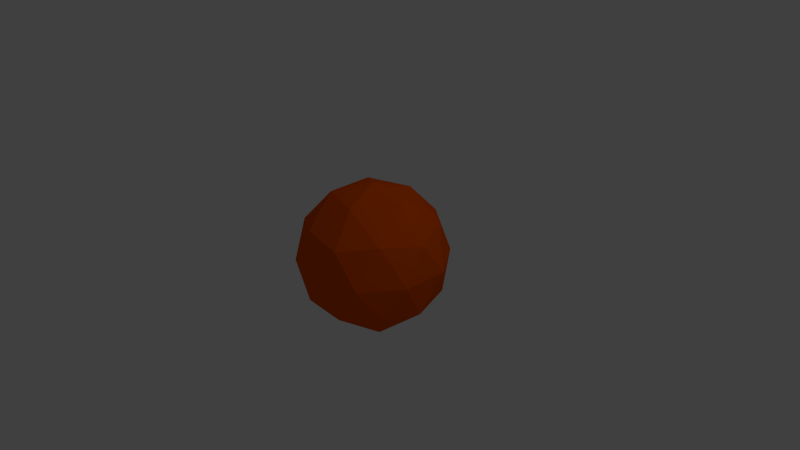 # Source: comet.blend  (saved by Blender 2.76.0; exported with 4.5.12 LTS)
import bpy
from mathutils import Matrix  # noqa: F401  (used for matrix-valued properties, if any)

bpy.ops.wm.read_factory_settings(use_empty=True)
scene = bpy.context.scene
scene.name = 'Scene'

# ---- collections
col_collection_1 = bpy.data.collections.new('Collection 1'); scene.collection.children.link(col_collection_1)

# ---- materials (node trees are filled in below, after node groups)
mat_material = bpy.data.materials.new('Material')
mat_material.alpha_threshold = 0.0
mat_material.use_transparent_shadow = False
mat_material.diffuse_color = (0.8, 0.09318, 0.0, 1.0)
mat_material.roughness = 0.5

# ---- material node trees

# ---- world
world_world = bpy.data.worlds.new('World'); scene.world = world_world
world_world.color = (0.05088, 0.05088, 0.05088)
world_world.use_sun_shadow = False
world_world.sun_shadow_jitter_overblur = 0.0
world_world.cycles.sampling_method = 'MANUAL'
world_world.cycles.sample_map_resolution = 256

# ---- cameras
cam_camera = bpy.data.cameras.new('Camera')
cam_camera.clip_end = 100.0
cam_camera.lens = 35.0
cam_camera.sensor_width = 32.0
cam_camera.sensor_height = 18.0
cam_camera.ortho_scale = 7.314
cam_camera.dof.focus_distance = 0.0
cam_camera.dof.aperture_fstop = 128.0

# ---- lights
light_lamp = bpy.data.lights.new('Lamp', 'POINT')
light_lamp.transmission_factor = 0.0
light_lamp.cutoff_distance = 30.0
light_lamp.energy = 100.0
light_lamp.shadow_buffer_clip_start = 1.001
light_lamp.shadow_soft_size = 0.1
light_lamp.shadow_maximum_resolution = 0.006
light_lamp.use_absolute_resolution = True
light_lamp.cycles.use_multiple_importance_sampling = False

# ---- meshes
me_icosphere = bpy.data.meshes.new('Icosphere')
me_icosphere.from_pydata([(0.0, 0.0, -1.0), (0.7236, -0.5257, -0.4472), (-0.2764, -0.8506, -0.4472), (-0.8944, 0.0, -0.4472), (-0.2764, 0.8506, -0.4472), (0.7236, 0.5257, -0.4472), (0.2764, -0.8506, 0.4472), (-0.7236, -0.5257, 0.4472), (-0.7236, 0.5257, 0.4472), (0.2764, 0.8506, 0.4472), (0.8944, 0.0, 0.4472), (0.0, 0.0, 1.0), (-0.1625, -0.5, -0.8507), (0.4253, -0.309, -0.8507), (0.2629, -0.809, -0.5257), (0.8506, 0.0, -0.5257), (0.4253, 0.309, -0.8507), (-0.5257, 0.0, -0.8507), (-0.6882, -0.5, -0.5257), (-0.1625, 0.5, -0.8507), (-0.6882, 0.5, -0.5257), (0.2629, 0.809, -0.5257), (0.9511, -0.309, 0.0), (0.9511, 0.309, 0.0), (0.0, -1.0, 0.0), (0.5878, -0.809, 0.0), (-0.9511, -0.309, 0.0), (-0.5878, -0.809, 0.0), (-0.5878, 0.809, 0.0), (-0.9511, 0.309, 0.0), (0.5878, 0.809, 0.0), (0.0, 1.0, 0.0), (0.6882, -0.5, 0.5257), (-0.2629, -0.809, 0.5257), (-0.8506, 0.0, 0.5257), (-0.2629, 0.809, 0.5257), (0.6882, 0.5, 0.5257), (0.1625, -0.5, 0.8507), (0.5257, 0.0, 0.8507), (-0.4253, -0.309, 0.8507), (-0.4253, 0.309, 0.8507), (0.1625, 0.5, 0.8507)], [], [(0, 13, 12), (1, 13, 15), (0, 12, 17), (0, 17, 19), (0, 19, 16), (1, 15, 22), (2, 14, 24), (3, 18, 26), (4, 20, 28), (5, 21, 30), (1, 22, 25), (2, 24, 27), (3, 26, 29), (4, 28, 31), (5, 30, 23), (6, 32, 37), (7, 33, 39), (8, 34, 40), (9, 35, 41), (10, 36, 38), (38, 41, 11), (38, 36, 41), (36, 9, 41), (41, 40, 11), (41, 35, 40), (35, 8, 40), (40, 39, 11), (40, 34, 39), (34, 7, 39), (39, 37, 11), (39, 33, 37), (33, 6, 37), (37, 38, 11), (37, 32, 38), (32, 10, 38), (23, 36, 10), (23, 30, 36), (30, 9, 36), (31, 35, 9), (31, 28, 35), (28, 8, 35), (29, 34, 8), (29, 26, 34), (26, 7, 34), (27, 33, 7), (27, 24, 33), (24, 6, 33), (25, 32, 6), (25, 22, 32), (22, 10, 32), (30, 31, 9), (30, 21, 31), (21, 4, 31), (28, 29, 8), (28, 20, 29), (20, 3, 29), (26, 27, 7), (26, 18, 27), (18, 2, 27), (24, 25, 6), (24, 14, 25), (14, 1, 25), (22, 23, 10), (22, 15, 23), (15, 5, 23), (16, 21, 5), (16, 19, 21), (19, 4, 21), (19, 20, 4), (19, 17, 20), (17, 3, 20), (17, 18, 3), (17, 12, 18), (12, 2, 18), (15, 16, 5), (15, 13, 16), (13, 0, 16), (12, 14, 2), (12, 13, 14), (13, 1, 14)])
me_icosphere.materials.append(mat_material)
me_icosphere.use_remesh_preserve_volume = False
me_icosphere.use_remesh_preserve_attributes = False
me_icosphere.use_mirror_vertex_groups = False
me_icosphere.update()

# ---- objects
ob_icosphere = bpy.data.objects.new('Icosphere', me_icosphere)
ob_lamp = bpy.data.objects.new('Lamp', light_lamp)
ob_camera = bpy.data.objects.new('Camera', cam_camera)

# ---- transforms, parenting, visibility, modifiers, constraints
ob_icosphere.location = (0.0, 0.0, 0.0)
ob_icosphere.lineart.crease_threshold = 0.0
ob_lamp.location = (4.076, 1.005, 5.904)
ob_lamp.rotation_euler = (0.6503, 0.05522, 1.866)
ob_lamp.lock_rotations_4d = False
ob_lamp.empty_display_type = 'ARROWS'
ob_lamp.color = (0.0, 0.0, 0.0, 0.0)
ob_lamp.lineart.crease_threshold = 0.0
ob_camera.location = (7.481, -6.508, 5.344)
ob_camera.rotation_euler = (1.109, 0.01082, 0.8149)
ob_camera.lock_rotations_4d = False
ob_camera.empty_display_type = 'ARROWS'
ob_camera.color = (0.0, 0.0, 0.0, 0.0)
ob_camera.display_type = 'WIRE'
ob_camera.lineart.crease_threshold = 0.0

# ---- collection membership
col_collection_1.objects.link(ob_icosphere)
col_collection_1.objects.link(ob_lamp)
col_collection_1.objects.link(ob_camera)

# ---- scene / render settings (as saved in the file)
scene.camera = ob_camera
scene.frame_start = 1; scene.frame_end = 250; scene.frame_set(1)
scene.render.engine = 'BLENDER_EEVEE_NEXT'
scene.render.resolution_percentage = 50
scene.render.dither_intensity = 0.0
scene.cycles.use_denoising = False
scene.cycles.samples = 10
scene.cycles.sampling_pattern = 'TABULATED_SOBOL'
scene.cycles.light_sampling_threshold = 0.0
scene.cycles.use_adaptive_sampling = False
scene.cycles.use_light_tree = False
scene.cycles.blur_glossy = 0.0
scene.cycles.pixel_filter_type = 'GAUSSIAN'
scene.cycles.sample_clamp_indirect = 0.0
scene.view_settings.view_transform = 'Standard'
bpy.context.view_layer.update()
